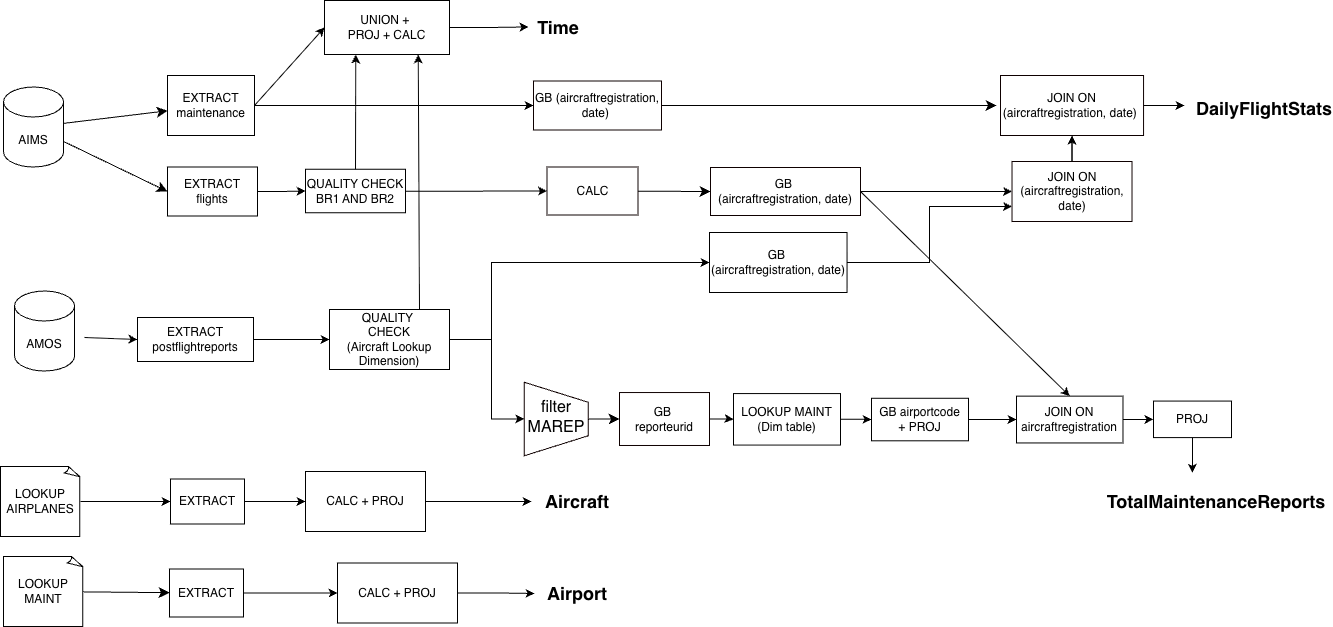

The diagram above was exported from draw.io. Its source (the exported page's mxGraphModel, read from the mxfile embedded in the PNG):
<mxGraphModel dx="2251" dy="1660" grid="0" gridSize="10" guides="1" tooltips="1" connect="1" arrows="1" fold="1" page="0" pageScale="1" pageWidth="827" pageHeight="1169" math="0" shadow="0">
  <root>
    <mxCell id="0" />
    <mxCell id="1" parent="0" />
    <mxCell id="2" style="edgeStyle=none;curved=1;rounded=0;orthogonalLoop=1;jettySize=auto;html=1;entryX=0;entryY=0.5;entryDx=0;entryDy=0;fontSize=12;startSize=8;endSize=8;fillColor=none;" edge="1" source="4" target="29" parent="1">
      <mxGeometry relative="1" as="geometry" />
    </mxCell>
    <mxCell id="3" style="edgeStyle=none;curved=1;rounded=0;orthogonalLoop=1;jettySize=auto;html=1;fontSize=12;startSize=8;endSize=8;fillColor=none;" edge="1" source="4" target="31" parent="1">
      <mxGeometry relative="1" as="geometry" />
    </mxCell>
    <mxCell id="4" value="AIMS" style="shape=cylinder3;whiteSpace=wrap;html=1;boundedLbl=1;backgroundOutline=1;size=15;fillColor=none;" vertex="1" parent="1">
      <mxGeometry x="-58" y="139.5" width="60" height="80" as="geometry" />
    </mxCell>
    <mxCell id="5" value="AMOS" style="shape=cylinder3;whiteSpace=wrap;html=1;boundedLbl=1;backgroundOutline=1;size=15;fillColor=none;" vertex="1" parent="1">
      <mxGeometry x="-47" y="343.5" width="60" height="80" as="geometry" />
    </mxCell>
    <mxCell id="6" style="edgeStyle=none;curved=1;rounded=0;orthogonalLoop=1;jettySize=auto;html=1;fontSize=12;startSize=8;endSize=8;fillColor=none;" edge="1" source="7" target="26" parent="1">
      <mxGeometry relative="1" as="geometry" />
    </mxCell>
    <mxCell id="7" value="LOOKUP MAINT" style="whiteSpace=wrap;html=1;shape=mxgraph.basic.document;fillColor=none;" vertex="1" parent="1">
      <mxGeometry x="-58" y="609" width="80" height="70" as="geometry" />
    </mxCell>
    <mxCell id="8" style="edgeStyle=orthogonalEdgeStyle;rounded=0;orthogonalLoop=1;jettySize=auto;html=1;entryX=0;entryY=0.5;entryDx=0;entryDy=0;" edge="1" source="9" target="35" parent="1">
      <mxGeometry relative="1" as="geometry" />
    </mxCell>
    <mxCell id="9" value="GB&amp;nbsp;&lt;div&gt;(aircraftregistration, date)&lt;/div&gt;" style="rounded=0;whiteSpace=wrap;html=1;strokeColor=#0E0000;fillColor=none;" vertex="1" parent="1">
      <mxGeometry x="649" y="220" width="150" height="48" as="geometry" />
    </mxCell>
    <mxCell id="10" style="edgeStyle=none;curved=1;rounded=0;orthogonalLoop=1;jettySize=auto;html=1;fontSize=12;startSize=8;endSize=8;entryX=0;entryY=0.5;entryDx=0;entryDy=0;fillColor=none;" edge="1" source="11" target="9" parent="1">
      <mxGeometry relative="1" as="geometry">
        <mxPoint x="807.95" y="143" as="targetPoint" />
      </mxGeometry>
    </mxCell>
    <mxCell id="11" value="CALC" style="whiteSpace=wrap;html=1;strokeColor=#0E0000;fillColor=none;" vertex="1" parent="1">
      <mxGeometry x="485.5" y="219.5" width="91" height="48" as="geometry" />
    </mxCell>
    <mxCell id="12" style="edgeStyle=orthogonalEdgeStyle;rounded=0;orthogonalLoop=1;jettySize=auto;html=1;entryX=0;entryY=0.75;entryDx=0;entryDy=0;" edge="1" source="13" target="35" parent="1">
      <mxGeometry relative="1" as="geometry" />
    </mxCell>
    <mxCell id="13" value="GB&amp;nbsp;&lt;div&gt;(aircraftregistration, date)&lt;/div&gt;" style="rounded=0;whiteSpace=wrap;html=1;fillColor=none;" vertex="1" parent="1">
      <mxGeometry x="648" y="285" width="137.55" height="60" as="geometry" />
    </mxCell>
    <mxCell id="14" style="edgeStyle=orthogonalEdgeStyle;rounded=0;orthogonalLoop=1;jettySize=auto;html=1;entryX=0;entryY=0.5;entryDx=0;entryDy=0;" edge="1" source="15" target="44" parent="1">
      <mxGeometry relative="1" as="geometry" />
    </mxCell>
    <mxCell id="15" value="GB&amp;nbsp;&lt;div&gt;reporteurid&lt;/div&gt;" style="rounded=0;whiteSpace=wrap;html=1;strokeColor=#0E0000;fillColor=none;" vertex="1" parent="1">
      <mxGeometry x="558" y="445.04" width="90" height="52.95" as="geometry" />
    </mxCell>
    <mxCell id="16" style="edgeStyle=none;curved=1;rounded=0;orthogonalLoop=1;jettySize=auto;html=1;entryX=0;entryY=0.5;entryDx=0;entryDy=0;fontSize=12;startSize=8;endSize=8;fillColor=none;" edge="1" source="17" target="15" parent="1">
      <mxGeometry relative="1" as="geometry" />
    </mxCell>
    <mxCell id="17" value="" style="shape=trapezoid;perimeter=trapezoidPerimeter;whiteSpace=wrap;html=1;fixedSize=1;rotation=90;strokeColor=#0E0000;fillColor=none;" vertex="1" parent="1">
      <mxGeometry x="458" y="439.54999999999995" width="73.5" height="63.93" as="geometry" />
    </mxCell>
    <mxCell id="18" value="filter&lt;div&gt;MAREP&lt;/div&gt;" style="text;strokeColor=none;fillColor=none;html=1;align=center;verticalAlign=middle;whiteSpace=wrap;rounded=0;fontSize=16;" vertex="1" parent="1">
      <mxGeometry x="464.98" y="454.76" width="60" height="30" as="geometry" />
    </mxCell>
    <mxCell id="19" style="edgeStyle=orthogonalEdgeStyle;rounded=0;orthogonalLoop=1;jettySize=auto;html=1;entryX=0;entryY=0.5;entryDx=0;entryDy=0;" edge="1" source="20" target="46" parent="1">
      <mxGeometry relative="1" as="geometry">
        <mxPoint x="249" y="554" as="targetPoint" />
      </mxGeometry>
    </mxCell>
    <mxCell id="20" value="EXTRACT" style="whiteSpace=wrap;html=1;fillColor=none;" vertex="1" parent="1">
      <mxGeometry x="109" y="531.5" width="74" height="45" as="geometry" />
    </mxCell>
    <mxCell id="21" style="edgeStyle=none;curved=1;rounded=0;orthogonalLoop=1;jettySize=auto;html=1;entryX=0;entryY=0.5;entryDx=0;entryDy=0;fontSize=12;startSize=8;endSize=8;fillColor=none;" edge="1" source="22" parent="1">
      <mxGeometry relative="1" as="geometry">
        <mxPoint x="935" y="158" as="targetPoint" />
      </mxGeometry>
    </mxCell>
    <mxCell id="22" value="GB (aircraftregistration, date)&amp;nbsp;" style="rounded=0;whiteSpace=wrap;html=1;strokeColor=#0E0000;fillColor=none;" vertex="1" parent="1">
      <mxGeometry x="472" y="133.5" width="128" height="49" as="geometry" />
    </mxCell>
    <mxCell id="23" style="edgeStyle=orthogonalEdgeStyle;rounded=0;orthogonalLoop=1;jettySize=auto;html=1;" edge="1" source="24" parent="1">
      <mxGeometry relative="1" as="geometry">
        <mxPoint x="1123" y="158" as="targetPoint" />
      </mxGeometry>
    </mxCell>
    <mxCell id="24" value="JOIN ON (aircraftregistration, date)&amp;nbsp;" style="whiteSpace=wrap;html=1;strokeColor=#0E0000;fillColor=none;" vertex="1" parent="1">
      <mxGeometry x="939" y="128" width="143.05" height="60" as="geometry" />
    </mxCell>
    <mxCell id="25" style="edgeStyle=orthogonalEdgeStyle;rounded=0;orthogonalLoop=1;jettySize=auto;html=1;" edge="1" source="66" parent="1">
      <mxGeometry relative="1" as="geometry">
        <mxPoint x="473" y="646" as="targetPoint" />
      </mxGeometry>
    </mxCell>
    <mxCell id="26" value="EXTRACT" style="whiteSpace=wrap;html=1;fillColor=none;" vertex="1" parent="1">
      <mxGeometry x="108" y="621.5" width="74" height="48" as="geometry" />
    </mxCell>
    <mxCell id="27" value="" style="endArrow=classic;html=1;rounded=0;fillColor=none;entryX=0;entryY=0.5;entryDx=0;entryDy=0;" edge="1" target="37" parent="1">
      <mxGeometry relative="1" as="geometry">
        <mxPoint x="23" y="390" as="sourcePoint" />
        <mxPoint x="30" y="392.37837837837833" as="targetPoint" />
        <Array as="points" />
      </mxGeometry>
    </mxCell>
    <mxCell id="28" style="edgeStyle=orthogonalEdgeStyle;rounded=0;orthogonalLoop=1;jettySize=auto;html=1;entryX=0;entryY=0.5;entryDx=0;entryDy=0;" edge="1" source="29" target="33" parent="1">
      <mxGeometry relative="1" as="geometry" />
    </mxCell>
    <mxCell id="29" value="EXTRACT&lt;div&gt;flights&lt;/div&gt;" style="whiteSpace=wrap;html=1;fillColor=none;" vertex="1" parent="1">
      <mxGeometry x="106" y="219.5" width="90" height="49" as="geometry" />
    </mxCell>
    <mxCell id="30" style="edgeStyle=orthogonalEdgeStyle;rounded=0;orthogonalLoop=1;jettySize=auto;html=1;" edge="1" source="31" target="22" parent="1">
      <mxGeometry relative="1" as="geometry" />
    </mxCell>
    <mxCell id="31" value="EXTRACT&lt;div&gt;maintenance&lt;/div&gt;" style="whiteSpace=wrap;html=1;fillColor=none;" vertex="1" parent="1">
      <mxGeometry x="106" y="128" width="87" height="60" as="geometry" />
    </mxCell>
    <mxCell id="32" style="edgeStyle=orthogonalEdgeStyle;rounded=0;orthogonalLoop=1;jettySize=auto;html=1;" edge="1" source="33" target="11" parent="1">
      <mxGeometry relative="1" as="geometry" />
    </mxCell>
    <mxCell id="33" value="QUALITY CHECK BR1 AND BR2" style="whiteSpace=wrap;html=1;" vertex="1" parent="1">
      <mxGeometry x="244" y="221.75" width="100" height="43.5" as="geometry" />
    </mxCell>
    <mxCell id="34" value="" style="edgeStyle=orthogonalEdgeStyle;rounded=0;orthogonalLoop=1;jettySize=auto;html=1;" edge="1" source="35" target="24" parent="1">
      <mxGeometry relative="1" as="geometry" />
    </mxCell>
    <mxCell id="35" value="JOIN ON (aircraftregistration, date)" style="rounded=0;whiteSpace=wrap;html=1;strokeColor=#0E0000;fillColor=none;" vertex="1" parent="1">
      <mxGeometry x="950.52" y="214" width="120" height="60" as="geometry" />
    </mxCell>
    <mxCell id="36" style="edgeStyle=orthogonalEdgeStyle;rounded=0;orthogonalLoop=1;jettySize=auto;html=1;entryX=0;entryY=0.5;entryDx=0;entryDy=0;" edge="1" source="37" target="40" parent="1">
      <mxGeometry relative="1" as="geometry" />
    </mxCell>
    <mxCell id="37" value="EXTRACT&lt;div&gt;postflightreports&lt;/div&gt;" style="whiteSpace=wrap;html=1;" vertex="1" parent="1">
      <mxGeometry x="76" y="370" width="116" height="44" as="geometry" />
    </mxCell>
    <mxCell id="38" style="edgeStyle=orthogonalEdgeStyle;rounded=0;orthogonalLoop=1;jettySize=auto;html=1;entryX=0;entryY=0.5;entryDx=0;entryDy=0;" edge="1" source="40" target="13" parent="1">
      <mxGeometry relative="1" as="geometry">
        <Array as="points">
          <mxPoint x="430" y="392" />
          <mxPoint x="430" y="315" />
        </Array>
      </mxGeometry>
    </mxCell>
    <mxCell id="39" style="edgeStyle=orthogonalEdgeStyle;rounded=0;orthogonalLoop=1;jettySize=auto;html=1;entryX=0.5;entryY=1;entryDx=0;entryDy=0;" edge="1" source="40" target="17" parent="1">
      <mxGeometry relative="1" as="geometry">
        <Array as="points">
          <mxPoint x="430" y="392" />
          <mxPoint x="430" y="471" />
        </Array>
      </mxGeometry>
    </mxCell>
    <mxCell id="40" value="QUALITY&amp;nbsp;&lt;div&gt;CHECK&lt;/div&gt;&lt;div&gt;(Aircraft Lookup Dimension)&lt;/div&gt;" style="whiteSpace=wrap;html=1;fillColor=none;" vertex="1" parent="1">
      <mxGeometry x="268" y="362" width="120" height="60" as="geometry" />
    </mxCell>
    <mxCell id="41" style="edgeStyle=orthogonalEdgeStyle;rounded=0;orthogonalLoop=1;jettySize=auto;html=1;entryX=0;entryY=0.5;entryDx=0;entryDy=0;" edge="1" source="42" target="20" parent="1">
      <mxGeometry relative="1" as="geometry" />
    </mxCell>
    <mxCell id="42" value="LOOKUP AIRPLANES" style="whiteSpace=wrap;html=1;shape=mxgraph.basic.document;fillColor=none;" vertex="1" parent="1">
      <mxGeometry x="-61" y="519" width="80" height="70" as="geometry" />
    </mxCell>
    <mxCell id="43" value="" style="edgeStyle=orthogonalEdgeStyle;rounded=0;orthogonalLoop=1;jettySize=auto;html=1;" edge="1" source="44" target="48" parent="1">
      <mxGeometry relative="1" as="geometry" />
    </mxCell>
    <mxCell id="44" value="LOOKUP MAINT&lt;div&gt;(Dim table)&lt;/div&gt;" style="whiteSpace=wrap;html=1;" vertex="1" parent="1">
      <mxGeometry x="672" y="446.07" width="107" height="51.52" as="geometry" />
    </mxCell>
    <mxCell id="45" style="edgeStyle=orthogonalEdgeStyle;rounded=0;orthogonalLoop=1;jettySize=auto;html=1;" edge="1" source="46" parent="1">
      <mxGeometry relative="1" as="geometry">
        <mxPoint x="470" y="554" as="targetPoint" />
      </mxGeometry>
    </mxCell>
    <mxCell id="46" value="CALC + PROJ" style="whiteSpace=wrap;html=1;" vertex="1" parent="1">
      <mxGeometry x="244" y="524" width="120" height="60" as="geometry" />
    </mxCell>
    <mxCell id="47" value="" style="edgeStyle=orthogonalEdgeStyle;rounded=0;orthogonalLoop=1;jettySize=auto;html=1;" edge="1" source="48" target="50" parent="1">
      <mxGeometry relative="1" as="geometry" />
    </mxCell>
    <mxCell id="48" value="&lt;p&gt;&lt;span style=&quot;background-color: transparent; color: light-dark(rgb(0, 0, 0), rgb(255, 255, 255)); font-size: 12px; font-weight: normal;&quot;&gt;GB airportcode&lt;br&gt;&lt;/span&gt;&lt;span style=&quot;background-color: transparent; color: light-dark(rgb(0, 0, 0), rgb(255, 255, 255)); font-size: 12px; font-weight: normal;&quot;&gt;+ PROJ&lt;/span&gt;&lt;/p&gt;" style="whiteSpace=wrap;html=1;" vertex="1" parent="1">
      <mxGeometry x="810" y="450.78000000000003" width="97" height="42.52" as="geometry" />
    </mxCell>
    <mxCell id="49" value="" style="edgeStyle=orthogonalEdgeStyle;rounded=0;orthogonalLoop=1;jettySize=auto;html=1;" edge="1" source="50" target="52" parent="1">
      <mxGeometry relative="1" as="geometry" />
    </mxCell>
    <mxCell id="50" value="&lt;p&gt;JOIN ON&lt;br&gt;aircraftregistration&lt;/p&gt;" style="whiteSpace=wrap;html=1;" vertex="1" parent="1">
      <mxGeometry x="955" y="448.64" width="106.48" height="46.81" as="geometry" />
    </mxCell>
    <mxCell id="51" style="edgeStyle=orthogonalEdgeStyle;rounded=0;orthogonalLoop=1;jettySize=auto;html=1;" edge="1" source="52" parent="1">
      <mxGeometry relative="1" as="geometry">
        <mxPoint x="1130.9999999999995" y="525.25" as="targetPoint" />
      </mxGeometry>
    </mxCell>
    <mxCell id="52" value="PROJ" style="whiteSpace=wrap;html=1;" vertex="1" parent="1">
      <mxGeometry x="1092" y="453.57" width="78" height="36.52" as="geometry" />
    </mxCell>
    <mxCell id="53" value="&lt;h2&gt;DailyFlightStats&lt;/h2&gt;" style="text;html=1;whiteSpace=wrap;strokeColor=none;fillColor=none;align=center;verticalAlign=middle;rounded=0;" vertex="1" parent="1">
      <mxGeometry x="1173" y="146" width="60" height="30" as="geometry" />
    </mxCell>
    <mxCell id="54" value="&lt;h2&gt;TotalMaintenanceReports&lt;/h2&gt;" style="text;html=1;whiteSpace=wrap;strokeColor=none;fillColor=none;align=center;verticalAlign=middle;rounded=0;" vertex="1" parent="1">
      <mxGeometry x="1056" y="539" width="198" height="30" as="geometry" />
    </mxCell>
    <mxCell id="55" value="&lt;h2&gt;Aircraft&lt;/h2&gt;" style="text;html=1;whiteSpace=wrap;strokeColor=none;fillColor=none;align=center;verticalAlign=middle;rounded=0;" vertex="1" parent="1">
      <mxGeometry x="485.5" y="539" width="60" height="30" as="geometry" />
    </mxCell>
    <mxCell id="56" value="&lt;h2&gt;Airport&lt;/h2&gt;" style="text;html=1;whiteSpace=wrap;strokeColor=none;fillColor=none;align=center;verticalAlign=middle;rounded=0;" vertex="1" parent="1">
      <mxGeometry x="485.5" y="630.5" width="60" height="30" as="geometry" />
    </mxCell>
    <mxCell id="57" value="" style="endArrow=classic;html=1;rounded=0;exitX=0.5;exitY=0;exitDx=0;exitDy=0;entryX=0.5;entryY=1;entryDx=0;entryDy=0;" edge="1" source="35" target="24" parent="1">
      <mxGeometry width="50" height="50" relative="1" as="geometry">
        <mxPoint x="778" y="323" as="sourcePoint" />
        <mxPoint x="828" y="273" as="targetPoint" />
      </mxGeometry>
    </mxCell>
    <mxCell id="58" value="" style="endArrow=classic;html=1;rounded=0;entryX=0;entryY=0.5;entryDx=0;entryDy=0;exitX=1;exitY=0.5;exitDx=0;exitDy=0;" edge="1" source="31" target="60" parent="1">
      <mxGeometry width="50" height="50" relative="1" as="geometry">
        <mxPoint x="355" y="77" as="sourcePoint" />
        <mxPoint x="703" y="-31" as="targetPoint" />
      </mxGeometry>
    </mxCell>
    <mxCell id="59" value="" style="endArrow=classic;html=1;rounded=0;entryX=0.75;entryY=1;entryDx=0;entryDy=0;exitX=0.75;exitY=0;exitDx=0;exitDy=0;" edge="1" source="40" target="60" parent="1">
      <mxGeometry width="50" height="50" relative="1" as="geometry">
        <mxPoint x="525" y="139" as="sourcePoint" />
        <mxPoint x="703" y="-31" as="targetPoint" />
      </mxGeometry>
    </mxCell>
    <mxCell id="60" value="UNION +&amp;nbsp;&lt;div&gt;PROJ + CALC&lt;/div&gt;" style="whiteSpace=wrap;html=1;" vertex="1" parent="1">
      <mxGeometry x="263" y="53" width="125" height="54" as="geometry" />
    </mxCell>
    <mxCell id="61" value="" style="endArrow=classic;html=1;rounded=0;exitX=1;exitY=0.5;exitDx=0;exitDy=0;entryX=0.5;entryY=0;entryDx=0;entryDy=0;" edge="1" source="9" target="50" parent="1">
      <mxGeometry width="50" height="50" relative="1" as="geometry">
        <mxPoint x="901" y="390" as="sourcePoint" />
        <mxPoint x="951" y="340" as="targetPoint" />
      </mxGeometry>
    </mxCell>
    <mxCell id="62" value="" style="edgeStyle=orthogonalEdgeStyle;rounded=0;orthogonalLoop=1;jettySize=auto;html=1;" edge="1" source="60" target="63" parent="1">
      <mxGeometry relative="1" as="geometry">
        <mxPoint x="657.0952380952381" y="79.5" as="targetPoint" />
        <mxPoint x="377" y="80" as="sourcePoint" />
      </mxGeometry>
    </mxCell>
    <mxCell id="63" value="&lt;h2&gt;Time&lt;/h2&gt;" style="text;html=1;whiteSpace=wrap;strokeColor=none;fillColor=none;align=center;verticalAlign=middle;rounded=0;" vertex="1" parent="1">
      <mxGeometry x="467" y="64.5" width="60" height="30" as="geometry" />
    </mxCell>
    <mxCell id="64" value="" style="endArrow=classic;html=1;rounded=0;entryX=0.25;entryY=1;entryDx=0;entryDy=0;exitX=0.5;exitY=0;exitDx=0;exitDy=0;" edge="1" source="33" target="60" parent="1">
      <mxGeometry width="50" height="50" relative="1" as="geometry">
        <mxPoint x="255" y="229" as="sourcePoint" />
        <mxPoint x="305" y="179" as="targetPoint" />
      </mxGeometry>
    </mxCell>
    <mxCell id="65" value="" style="edgeStyle=orthogonalEdgeStyle;rounded=0;orthogonalLoop=1;jettySize=auto;html=1;" edge="1" source="26" target="66" parent="1">
      <mxGeometry relative="1" as="geometry">
        <mxPoint x="473" y="646" as="targetPoint" />
        <mxPoint x="182" y="646" as="sourcePoint" />
      </mxGeometry>
    </mxCell>
    <mxCell id="66" value="CALC + PROJ" style="whiteSpace=wrap;html=1;" vertex="1" parent="1">
      <mxGeometry x="276" y="615.5" width="120" height="60" as="geometry" />
    </mxCell>
  </root>
</mxGraphModel>